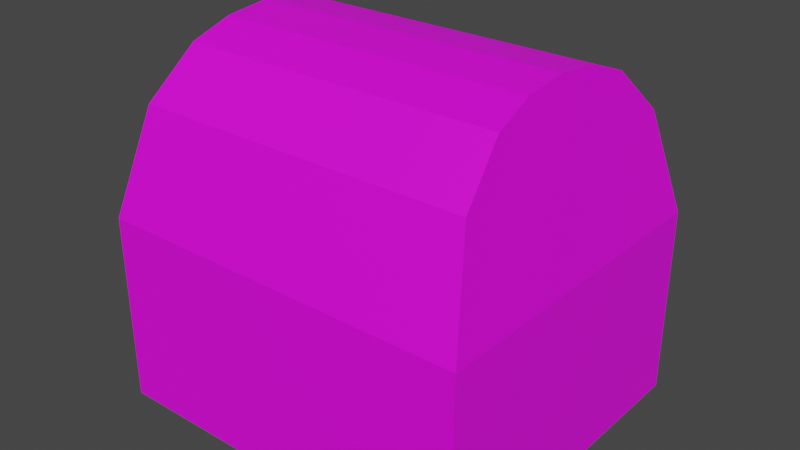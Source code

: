 # Source: mimic.blend  (saved by Blender 3.3.6; exported with 4.5.12 LTS)
import bpy
from mathutils import Matrix  # noqa: F401  (used for matrix-valued properties, if any)

bpy.ops.wm.read_factory_settings(use_empty=True)
scene = bpy.context.scene
scene.name = 'Scene'

# ---- collections
col_collection = bpy.data.collections.new('Collection'); scene.collection.children.link(col_collection)

# ---- images (referenced by path relative to the original .blend; pixels are not part of the script)
import os
ASSET_DIR = os.environ.get("B2B_ASSET_DIR", "")  # directory of the original .blend (textures are referenced by path, not embedded)
HERE = os.path.dirname(os.path.abspath(__file__))  # packed textures are extracted next to this script under _unpacked/

def load_image(name, relpath, width, height, colorspace="sRGB"):
    """Load a texture the original file referenced (path relative to the .blend, or extracted next to this script)."""
    p = next((c for c in (os.path.join(HERE, relpath), os.path.join(ASSET_DIR, relpath)) if relpath and os.path.exists(c)), "")
    if p:
        img = bpy.data.images.load(p, check_existing=True)
        img.name = name
    else:  # same state as the original file: an image datablock whose file is absent (Cycles renders it pink)
        img = bpy.data.images.new(name, width, height)
        img.source = "FILE"
        img.filepath = "//" + (relpath or name)
    img.colorspace_settings.name = colorspace
    return img
img_mimic_body_001 = load_image('mimic_body.001', 'mimic_body/mimic_body.png', 1024, 1024, 'sRGB')
img_mimic_head = load_image('mimic_head', 'mimic_head/mimic_head.png', 1024, 1024, 'sRGB')

# ---- materials (node trees are filled in below, after node groups)
mat_001 = bpy.data.materials.new('マテリアル.001')
mat_001.use_transparent_shadow = False
mat_x = bpy.data.materials.new('マテリアル')
mat_x.use_transparent_shadow = False

# ---- material node trees
mat_001.use_nodes = True; mat_001.node_tree.nodes.clear()
_N = mat_001.node_tree.nodes; _L = mat_001.node_tree.links
n0 = _N.new('ShaderNodeBsdfPrincipled'); n0.name = 'Principled BSDF'; n0.location = (10, 300)
n0.distribution = 'GGX'
n0.subsurface_method = 'RANDOM_WALK_SKIN'
n0.inputs[3].default_value = 1.45
n0.inputs[27].default_value = (0.0, 0.0, 0.0, 1.0)
n0.inputs[28].default_value = 1.0
n1 = _N.new('ShaderNodeOutputMaterial'); n1.name = 'Material Output'; n1.location = (300, 300)
n2 = _N.new('ShaderNodeTexImage'); n2.name = '画像テクスチャ'; n2.location = (-280, 280)
n2.image = img_mimic_body_001
_L.new(n0.outputs[0], n1.inputs[0])
_L.new(n2.outputs[0], n0.inputs[0])
n1.is_active_output = True
mat_x.use_nodes = True; mat_x.node_tree.nodes.clear()
_N = mat_x.node_tree.nodes; _L = mat_x.node_tree.links
n0 = _N.new('ShaderNodeBsdfPrincipled'); n0.name = 'Principled BSDF'; n0.location = (10, 300)
n0.distribution = 'GGX'
n0.subsurface_method = 'RANDOM_WALK_SKIN'
n0.inputs[3].default_value = 1.45
n0.inputs[27].default_value = (0.0, 0.0, 0.0, 1.0)
n0.inputs[28].default_value = 1.0
n1 = _N.new('ShaderNodeOutputMaterial'); n1.name = 'Material Output'; n1.location = (300, 300)
n2 = _N.new('ShaderNodeTexImage'); n2.name = '画像テクスチャ'; n2.location = (-280, 280)
n2.image = img_mimic_head
_L.new(n0.outputs[0], n1.inputs[0])
_L.new(n2.outputs[0], n0.inputs[0])
n1.is_active_output = True

# ---- world
world_world = bpy.data.worlds.new('World'); scene.world = world_world
world_world.use_nodes = True; world_world.node_tree.nodes.clear()
_N = world_world.node_tree.nodes; _L = world_world.node_tree.links
n0 = _N.new('ShaderNodeOutputWorld'); n0.name = 'World Output'; n0.location = (300, 300)
n1 = _N.new('ShaderNodeBackground'); n1.name = 'Background'; n1.location = (10, 300)
n1.inputs[0].default_value = (0.05088, 0.05088, 0.05088, 1.0)
_L.new(n1.outputs[0], n0.inputs[0])
n0.is_active_output = True
world_world.color = (0.05088, 0.05088, 0.05088)
world_world.use_sun_shadow = False
world_world.sun_shadow_jitter_overblur = 0.0

# ---- meshes
me_x = bpy.data.meshes.new('立方体')
me_x.from_pydata([(1.0, -0.004437, -1.0), (1.0, -1.757, -1.0), (-1.0, -0.004438, -1.0), (-1.0, -1.757, -1.0), (1.0, -0.004437, 0.001668), (1.0, -1.757, 0.001668), (-1.0, -1.757, 0.001668), (-1.0, -0.004438, 0.001668), (5.724e-07, -1.757, -1.0), (1.446e-09, -0.004437, -1.0), (1.446e-09, -0.004437, 0.001668), (5.724e-07, -1.757, 0.001668), (1.0, -0.8806, -1.0), (-1.0, -0.8806, -1.0), (-1.0, -0.8806, 0.001668), (1.0, -0.8806, 0.001668), (2.869e-07, -0.8806, -1.0), (0.9086, -0.08455, 0.001668), (0.9086, -1.677, 0.001668), (-0.9086, -1.677, 0.001668), (-0.9086, -0.08455, 0.001668), (2.755e-08, -0.08455, 0.001668), (5.463e-07, -1.677, 0.001668), (-0.9086, -0.8806, 0.001668), (0.9086, -0.8806, 0.001668), (0.9086, -0.08455, -0.9168), (0.9086, -1.677, -0.9168), (-0.9086, -1.677, -0.9168), (-0.9086, -0.08455, -0.9168), (2.755e-08, -0.08455, -0.9168), (5.463e-07, -1.677, -0.9168), (-0.9086, -0.8806, -0.9168), (0.9086, -0.8806, -0.9168), (2.869e-07, -0.8806, -0.9168)], [], [(16, 13, 2, 9), (9, 10, 4, 0), (13, 14, 7, 2), (8, 11, 6, 3), (12, 15, 5, 1), (1, 5, 11, 8), (2, 7, 10, 9), (12, 16, 9, 0), (1, 8, 16, 12), (0, 4, 15, 12), (3, 6, 14, 13), (8, 3, 13, 16), (10, 7, 20, 21), (14, 6, 19, 23), (6, 11, 22, 19), (4, 10, 21, 17), (11, 5, 18, 22), (15, 4, 17, 24), (5, 15, 24, 18), (7, 14, 23, 20), (23, 19, 27, 31), (21, 20, 28, 29), (19, 22, 30, 27), (17, 21, 29, 25), (24, 17, 25, 32), (22, 18, 26, 30), (18, 24, 32, 26), (20, 23, 31, 28), (33, 31, 27, 30), (29, 28, 31, 33), (32, 33, 30, 26), (25, 29, 33, 32)])
_uv = me_x.uv_layers.new(name='UVマップ')
_uv.uv.foreach_set('vector', [0.1589, 0.1813, 0.1589, 0.3626, 0.0, 0.3626, 2.328e-09, 0.1813, 0.4703, 0.5439, 0.2887, 0.5439, 0.2887, 0.3626, 0.4703, 0.3626, 0.8335, 0.5215, 0.6519, 0.5215, 0.6519, 0.3626, 0.8335, 0.3626, 0.6519, 0.5439, 0.4703, 0.5439, 0.4703, 0.3626, 0.6519, 0.3626, 0.817, 0.1589, 0.6354, 0.1589, 0.6354, 0.0, 0.817, 0.0, 0.6519, 0.7252, 0.4703, 0.7252, 0.4703, 0.5439, 0.6519, 0.5439, 0.4703, 0.7252, 0.2887, 0.7252, 0.2887, 0.5439, 0.4703, 0.5439, 0.1589, 0.0, 0.1589, 0.1813, 2.328e-09, 0.1813, 4.191e-09, 0.0, 0.3177, 0.0, 0.3177, 0.1813, 0.1589, 0.1813, 0.1589, 0.0, 0.817, 0.3177, 0.6354, 0.3177, 0.6354, 0.1589, 0.817, 0.1589, 0.8335, 0.6803, 0.6519, 0.6803, 0.6519, 0.5215, 0.8335, 0.5215, 0.3177, 0.1813, 0.3177, 0.3626, 0.1589, 0.3626, 0.1589, 0.1813, 0.3177, 0.1813, 0.3177, 0.0, 0.3322, 0.01658, 0.3322, 0.1813, 0.4766, 0.0, 0.6354, 0.0, 0.6209, 0.01658, 0.4766, 0.01658, 0.6354, 0.0, 0.6354, 0.1813, 0.6209, 0.1813, 0.6209, 0.01658, 0.3177, 0.3626, 0.3177, 0.1813, 0.3322, 0.1813, 0.3322, 0.346, 0.6354, 0.1813, 0.6354, 0.3626, 0.6209, 0.346, 0.6209, 0.1813, 0.4766, 0.3626, 0.3177, 0.3626, 0.3322, 0.346, 0.4766, 0.346, 0.6354, 0.3626, 0.4766, 0.3626, 0.4766, 0.346, 0.6209, 0.346, 0.3177, 0.0, 0.4766, 0.0, 0.4766, 0.01658, 0.3322, 0.01658, 0.1665, 0.8364, 0.1665, 0.9807, 0.0, 0.9807, 0.0, 0.8364, 0.8335, 0.5273, 0.8335, 0.3626, 1.0, 0.3626, 1.0, 0.5273, 0.817, 0.3295, 0.817, 0.1647, 0.9836, 0.1647, 0.9836, 0.3295, 0.8335, 0.6921, 0.8335, 0.5273, 1.0, 0.5273, 1.0, 0.6921, 0.8184, 0.8246, 0.8184, 0.969, 0.6519, 0.969, 0.6519, 0.8246, 0.817, 0.1647, 0.817, 0.0, 0.9836, 0.0, 0.9836, 0.1647, 0.8184, 0.6803, 0.8184, 0.8246, 0.6519, 0.8246, 0.6519, 0.6803, 0.1665, 0.6921, 0.1665, 0.8364, 0.0, 0.8364, 0.0, 0.6921, 0.1443, 0.5273, 0.1443, 0.3626, 0.2887, 0.3626, 0.2887, 0.5273, 0.0, 0.5273, 0.0, 0.3626, 0.1443, 0.3626, 0.1443, 0.5273, 0.1443, 0.6921, 0.1443, 0.5273, 0.2887, 0.5273, 0.2887, 0.6921, 0.0, 0.6921, 0.0, 0.5273, 0.1443, 0.5273, 0.1443, 0.6921])
me_x.materials.append(mat_001)
me_x.use_mirror_x = True
me_x.update()
me_001 = bpy.data.meshes.new('立方体.001')
me_001.from_pydata([(-1.0, -1.757, 0.004747), (-0.8376, -0.8806, 0.9028), (-1.0, -0.8806, 0.004747), (5.724e-07, -1.757, 0.004747), (2.869e-07, -0.8806, 0.9028), (-0.8426, -1.121, 0.875), (3.651e-07, -1.121, 0.875), (-0.8522, -0.8806, 0.822), (-0.8568, -1.333, 0.7967), (4.342e-07, -1.333, 0.7967), (-0.8974, -0.8806, 0.5724), (-0.9005, -1.586, 0.5548), (5.167e-07, -1.586, 0.5548), (1.0, -1.757, 0.004747), (0.8376, -0.8806, 0.9028), (1.0, -0.8806, 0.004747), (0.8426, -1.121, 0.875), (0.8522, -0.8806, 0.822), (0.8568, -1.333, 0.7967), (0.8974, -0.8806, 0.5724), (0.9005, -1.586, 0.5548), (-1.0, -0.004438, 0.004747), (1.446e-09, -0.004437, 0.004752), (-0.8426, -0.6407, 0.875), (2.088e-07, -0.6407, 0.875), (-0.8568, -0.4287, 0.7967), (1.397e-07, -0.4287, 0.7967), (-0.9005, -0.1756, 0.5548), (5.721e-08, -0.1756, 0.5548), (1.0, -0.004437, 0.004747), (0.8426, -0.6407, 0.875), (0.8568, -0.4287, 0.7967), (0.9005, -0.1756, 0.5548), (-0.901, -1.67, 0.004752), (-0.7547, -0.8806, 0.8141), (-0.901, -0.8806, 0.004752), (5.446e-07, -1.67, 0.004752), (2.874e-07, -0.8806, 0.8141), (-0.7592, -1.097, 0.7891), (3.578e-07, -1.097, 0.7891), (-0.7678, -0.8806, 0.7414), (-0.7719, -1.288, 0.7186), (4.2e-07, -1.288, 0.7186), (-0.8085, -0.8806, 0.5165), (-0.8113, -1.516, 0.5006), (4.943e-07, -1.516, 0.5006), (0.901, -1.67, 0.004752), (0.7547, -0.8806, 0.8141), (0.901, -0.8806, 0.004752), (0.7592, -1.097, 0.7891), (0.7678, -0.8806, 0.7414), (0.7719, -1.288, 0.7186), (0.8085, -0.8806, 0.5165), (0.8113, -1.516, 0.5006), (-0.901, -0.09122, 0.004752), (3.014e-08, -0.09122, 0.004752), (-0.7592, -0.6644, 0.7891), (2.169e-07, -0.6644, 0.7891), (-0.7719, -0.4734, 0.7186), (1.547e-07, -0.4734, 0.7186), (-0.8113, -0.2454, 0.5006), (8.038e-08, -0.2454, 0.5006), (0.901, -0.09122, 0.004752), (0.7592, -0.6644, 0.7891), (0.7719, -0.4734, 0.7186), (0.8113, -0.2454, 0.5006)], [], [(7, 8, 5, 1), (5, 6, 4, 1), (8, 9, 6, 5), (11, 12, 9, 8), (10, 11, 8, 7), (2, 0, 11, 10), (0, 3, 12, 11), (17, 14, 16, 18), (16, 14, 4, 6), (18, 16, 6, 9), (20, 18, 9, 12), (19, 17, 18, 20), (15, 19, 20, 13), (13, 20, 12, 3), (7, 1, 23, 25), (23, 1, 4, 24), (25, 23, 24, 26), (27, 25, 26, 28), (10, 7, 25, 27), (2, 10, 27, 21), (21, 27, 28, 22), (17, 31, 30, 14), (30, 24, 4, 14), (31, 26, 24, 30), (32, 28, 26, 31), (19, 32, 31, 17), (15, 29, 32, 19), (29, 22, 28, 32), (40, 34, 38, 41), (38, 34, 37, 39), (41, 38, 39, 42), (44, 41, 42, 45), (43, 40, 41, 44), (35, 43, 44, 33), (33, 44, 45, 36), (50, 51, 49, 47), (49, 39, 37, 47), (51, 42, 39, 49), (53, 45, 42, 51), (52, 53, 51, 50), (48, 46, 53, 52), (46, 36, 45, 53), (40, 58, 56, 34), (56, 57, 37, 34), (58, 59, 57, 56), (60, 61, 59, 58), (43, 60, 58, 40), (35, 54, 60, 43), (54, 55, 61, 60), (50, 47, 63, 64), (63, 47, 37, 57), (64, 63, 57, 59), (65, 64, 59, 61), (52, 50, 64, 65), (48, 52, 65, 62), (62, 65, 61, 55), (0, 33, 36, 3), (2, 35, 33, 0), (21, 54, 35, 2), (22, 55, 54, 21), (29, 62, 55, 22), (15, 48, 62, 29), (13, 46, 48, 15), (3, 36, 46, 13)])
_uv = me_001.uv_layers.new(name='UVマップ')
_uv.uv.foreach_set('vector', [0.592, 0.1696, 0.597, 0.257, 0.5816, 0.216, 0.5761, 0.1696, 0.208, 0.7436, 0.208, 0.5805, 0.237, 0.5805, 0.237, 0.7426, 0.1735, 0.7463, 0.1735, 0.5805, 0.208, 0.5805, 0.208, 0.7436, 0.1079, 0.7548, 0.1079, 0.5805, 0.1735, 0.5805, 0.1735, 0.7463, 0.6411, 0.1696, 0.6446, 0.306, 0.597, 0.257, 0.592, 0.1696, 0.7527, 0.1696, 0.7527, 0.3391, 0.6446, 0.306, 0.6411, 0.1696, 0.0, 0.774, 0.0, 0.5805, 0.1079, 0.5805, 0.1079, 0.7548, 0.6801, 0.5566, 0.6642, 0.5566, 0.6697, 0.5101, 0.6851, 0.4691, 0.208, 0.4175, 0.237, 0.4184, 0.237, 0.5805, 0.208, 0.5805, 0.1735, 0.4147, 0.208, 0.4175, 0.208, 0.5805, 0.1735, 0.5805, 0.1079, 0.4063, 0.1735, 0.4147, 0.1735, 0.5805, 0.1079, 0.5805, 0.7292, 0.5566, 0.6801, 0.5566, 0.6851, 0.4691, 0.7327, 0.4201, 0.8408, 0.5566, 0.7292, 0.5566, 0.7327, 0.4201, 0.8408, 0.387, 0.0, 0.387, 0.1079, 0.4063, 0.1079, 0.5805, 0.0, 0.5805, 0.592, 0.1696, 0.5761, 0.1696, 0.5816, 0.1231, 0.597, 0.08209, 0.5471, 0.03045, 0.5761, 0.03142, 0.5761, 0.1935, 0.5471, 0.1935, 0.5126, 0.02771, 0.5471, 0.03045, 0.5471, 0.1935, 0.5126, 0.1935, 0.447, 0.01925, 0.5126, 0.02771, 0.5126, 0.1935, 0.447, 0.1935, 0.6411, 0.1696, 0.592, 0.1696, 0.597, 0.08209, 0.6446, 0.03312, 0.7527, 0.1696, 0.6411, 0.1696, 0.6446, 0.03312, 0.7527, 0.0, 0.3391, 0.0, 0.447, 0.01925, 0.447, 0.1935, 0.3391, 0.1935, 0.6801, 0.5566, 0.6851, 0.644, 0.6697, 0.603, 0.6642, 0.5566, 0.5471, 0.3566, 0.5471, 0.1935, 0.5761, 0.1935, 0.5761, 0.3556, 0.5126, 0.3593, 0.5126, 0.1935, 0.5471, 0.1935, 0.5471, 0.3566, 0.447, 0.3678, 0.447, 0.1935, 0.5126, 0.1935, 0.5126, 0.3593, 0.7292, 0.5566, 0.7327, 0.693, 0.6851, 0.644, 0.6801, 0.5566, 0.8408, 0.5566, 0.8408, 0.7261, 0.7327, 0.693, 0.7292, 0.5566, 0.3391, 0.387, 0.3391, 0.1935, 0.447, 0.1935, 0.447, 0.3678, 0.7671, 0.1528, 0.7527, 0.1528, 0.7577, 0.1946, 0.7715, 0.2316, 0.4245, 0.7083, 0.4506, 0.7074, 0.4506, 0.5614, 0.4245, 0.5614, 0.3934, 0.7107, 0.4245, 0.7083, 0.4245, 0.5614, 0.3934, 0.5614, 0.3343, 0.7184, 0.3934, 0.7107, 0.3934, 0.5614, 0.3343, 0.5614, 0.8113, 0.1528, 0.7671, 0.1528, 0.7715, 0.2316, 0.8144, 0.2757, 0.9119, 0.1528, 0.8113, 0.1528, 0.8144, 0.2757, 0.9119, 0.3055, 0.237, 0.7357, 0.3343, 0.7184, 0.3343, 0.5614, 0.237, 0.5614, 0.8552, 0.5398, 0.8596, 0.461, 0.8458, 0.4979, 0.8408, 0.5398, 0.4245, 0.4145, 0.4245, 0.5614, 0.4506, 0.5614, 0.4506, 0.4153, 0.3934, 0.412, 0.3934, 0.5614, 0.4245, 0.5614, 0.4245, 0.4145, 0.3343, 0.4044, 0.3343, 0.5614, 0.3934, 0.5614, 0.3934, 0.412, 0.8994, 0.5398, 0.9025, 0.4169, 0.8596, 0.461, 0.8552, 0.5398, 1.0, 0.5398, 1.0, 0.387, 0.9025, 0.4169, 0.8994, 0.5398, 0.237, 0.387, 0.237, 0.5614, 0.3343, 0.5614, 0.3343, 0.4044, 0.7671, 0.1528, 0.7715, 0.07396, 0.7577, 0.1109, 0.7527, 0.1528, 0.6381, 0.4145, 0.6381, 0.5614, 0.6642, 0.5614, 0.6642, 0.4153, 0.607, 0.412, 0.607, 0.5614, 0.6381, 0.5614, 0.6381, 0.4145, 0.5479, 0.4044, 0.5479, 0.5614, 0.607, 0.5614, 0.607, 0.412, 0.8113, 0.1528, 0.8144, 0.02984, 0.7715, 0.07396, 0.7671, 0.1528, 0.9119, 0.1528, 0.9119, 0.0, 0.8144, 0.02984, 0.8113, 0.1528, 0.4506, 0.387, 0.4506, 0.5614, 0.5479, 0.5614, 0.5479, 0.4044, 0.8552, 0.5398, 0.8408, 0.5398, 0.8458, 0.5816, 0.8596, 0.6186, 0.6381, 0.7083, 0.6642, 0.7074, 0.6642, 0.5614, 0.6381, 0.5614, 0.607, 0.7107, 0.6381, 0.7083, 0.6381, 0.5614, 0.607, 0.5614, 0.5479, 0.7184, 0.607, 0.7107, 0.607, 0.5614, 0.5479, 0.5614, 0.8994, 0.5398, 0.8552, 0.5398, 0.8596, 0.6186, 0.9025, 0.6627, 1.0, 0.5398, 0.8994, 0.5398, 0.9025, 0.6627, 1.0, 0.6925, 0.4506, 0.7357, 0.5479, 0.7184, 0.5479, 0.5614, 0.4506, 0.5614, 0.3391, 0.387, 0.3223, 0.3679, 0.3223, 0.1935, 0.3391, 0.1935, 0.1696, 0.387, 0.1696, 0.3679, 0.3223, 0.3679, 0.3391, 0.387, 0.0, 0.387, 0.01679, 0.3679, 0.1696, 0.3679, 0.1696, 0.387, 2.328e-09, 0.1935, 0.01679, 0.1935, 0.01679, 0.3679, 0.0, 0.387, 4.657e-09, 0.0, 0.01679, 0.01917, 0.01679, 0.1935, 2.328e-09, 0.1935, 0.1696, 0.0, 0.1696, 0.01917, 0.01679, 0.01917, 4.657e-09, 0.0, 0.3391, 0.0, 0.3223, 0.01917, 0.1696, 0.01917, 0.1696, 0.0, 0.3391, 0.1935, 0.3223, 0.1935, 0.3223, 0.01917, 0.3391, 0.0])
me_001.materials.append(mat_x)
me_001.use_mirror_x = True
me_001.update()

# ---- objects
ob_body = bpy.data.objects.new('body', me_x)
ob_head = bpy.data.objects.new('head', me_001)

# ---- transforms, parenting, visibility, modifiers, constraints
ob_body.location = (0.0, 1.757, 0.0)
ob_body.use_mesh_mirror_x = True
ob_head.location = (0.0, 1.757, -0.00181)
ob_head.use_mesh_mirror_x = True

# ---- collection membership
col_collection.objects.link(ob_body)
col_collection.objects.link(ob_head)

# ---- scene / render settings (as saved in the file)
scene.frame_start = 1; scene.frame_end = 250; scene.frame_set(167)
scene.render.engine = 'BLENDER_EEVEE_NEXT'
scene.cycles.sampling_pattern = 'TABULATED_SOBOL'
scene.cycles.use_light_tree = False
scene.view_settings.view_transform = 'Filmic'
bpy.context.view_layer.update()

# ---- added for rendering (the .blend has no active camera and no usable light): camera, sun
cam_auto = bpy.data.cameras.new('AutoCamera')
cam_auto.lens = 50.0
cam_auto.sensor_width = 36.0
cam_auto.clip_end = 1000.0
ob_auto_camera = bpy.data.objects.new('AutoCamera', cam_auto)
scene.collection.objects.link(ob_auto_camera)
ob_auto_camera.location = (3.02432, -2.75242, 2.36996)
ob_auto_camera.rotation_euler = (1.09748, -7.21219e-08, 0.694738)
scene.camera = ob_auto_camera
light_auto_sun = bpy.data.lights.new('AutoSun', 'SUN')
light_auto_sun.energy = 3.0
light_auto_sun.angle = 0.0523599
ob_auto_sun = bpy.data.objects.new('AutoSun', light_auto_sun)
scene.collection.objects.link(ob_auto_sun)
ob_auto_sun.rotation_euler = (0.872665, 0.174533, 0.523599)
bpy.context.view_layer.update()
